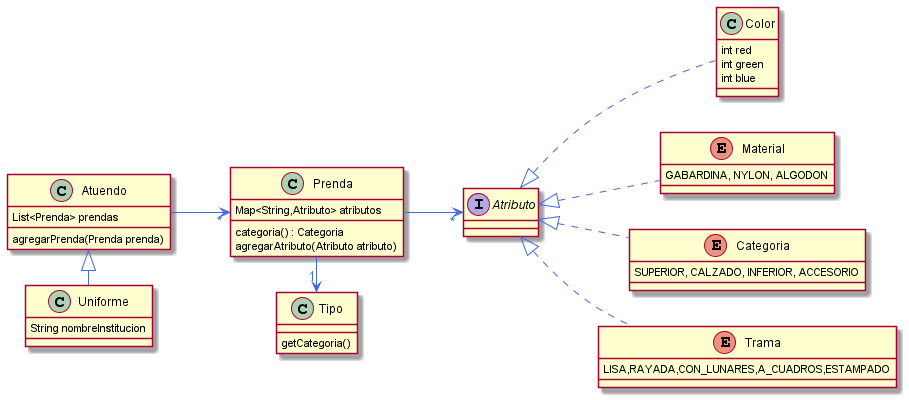

The diagram above was rendered by PlantUML. Its source (embedded in the PNG):
@startuml
left to right direction
skinparam backgroundColor transparent
skinparam arrowFontColor royalblue
skinparam arrowColor royalblue
'https://plantuml.com/class-diagram

class Prenda{
Map<String,Atributo> atributos
categoria() : Categoria
agregarAtributo(Atributo atributo)
}
class Tipo{
getCategoria()
}
class Color{
int red
int green
int blue
}

enum Material{
GABARDINA, NYLON, ALGODON
}
enum Categoria{
SUPERIOR, CALZADO, INFERIOR, ACCESORIO
}
enum Trama{
LISA,RAYADA,CON_LUNARES,A_CUADROS,ESTAMPADO
}

interface Atributo{
}

Prenda --right> "1" Tipo
Prenda --> "*" Atributo

Material ..up|> Atributo
Categoria ..up|> Atributo
Trama ..up|> Atributo
Color ..up|> Atributo

class Atuendo{
List<Prenda> prendas
 agregarPrenda(Prenda prenda)
}

Atuendo --> "*" Prenda

class Uniforme{
String nombreInstitucion

}

Uniforme --left|> Atuendo

@enduml